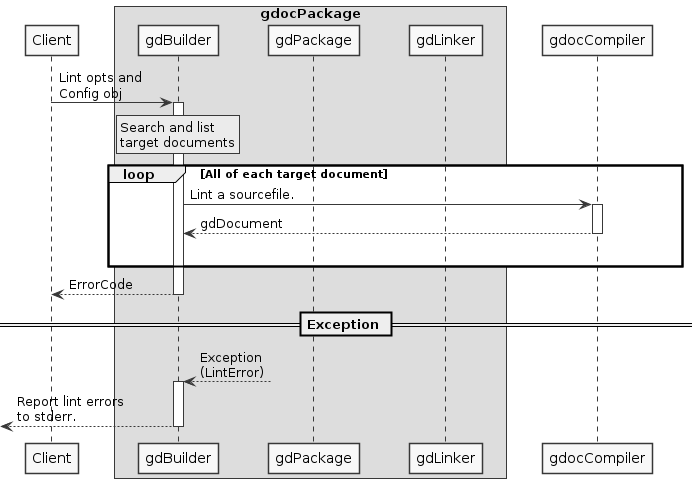

The diagram above was rendered by PlantUML. Its source (embedded in the PNG):
@startuml gdocPackage_Lint_Sequence

!include style.iuml
skinparam ParticipantPadding 20
skinparam BoxPadding 10

Participant Client
box gdocPackage
  Participant gdBuilder
  Participant gdPackage
  Participant gdLinker
endbox
Participant gdocCompiler

Client -> gdBuilder ++ : Lint opts and\nConfig obj

  rnote over gdBuilder
    Search and list
    target documents
  endrnote

  loop All of each target document
    gdBuilder -> gdocCompiler ++ : Lint a sourcefile.
    return gdDocument
    |||
  end

return ErrorCode

== Exception ==

gdBuilder <--? ++ : Exception\n(LintError)
[<-- gdBuilder -- : Report lint errors\nto stderr.

@enduml